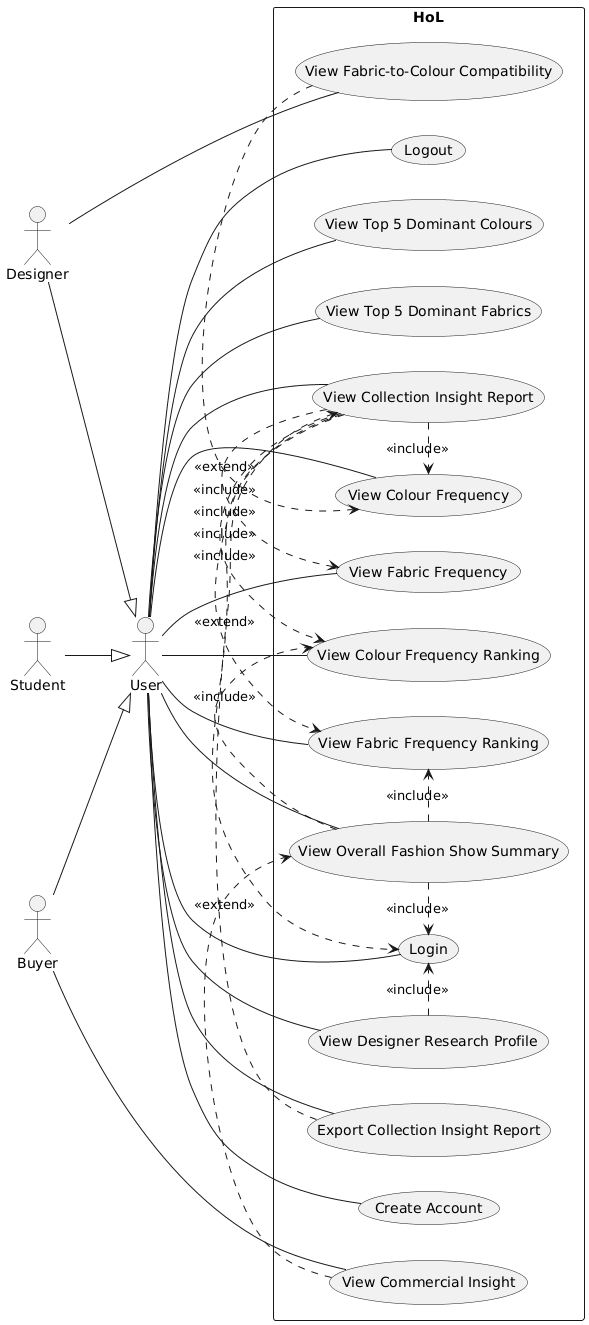

The diagram above was rendered by PlantUML. Its source (embedded in the PNG):
@startuml
left to right direction
skinparam packageStyle rectangle

' ===== ACTORS =====
actor User
actor Designer
actor Buyer
actor Student

Designer --|> User
Buyer --|> User
Student --|> User

rectangle HoL {

' ===== AUTHENTICATION USE CASES =====
User -- (Create Account)
User -- (Login)
User -- (Logout)

' ===== GENERAL USER USE CASES =====
User -- (View Overall Fashion Show Summary)
User -- (View Colour Frequency)
User -- (View Fabric Frequency)
User -- (View Colour Frequency Ranking)
User -- (View Fabric Frequency Ranking)
User -- (View Top 5 Dominant Colours)
User -- (View Top 5 Dominant Fabrics)
User -- (View Collection Insight Report)
User -- (Export Collection Insight Report)
User -- (View Designer Research Profile)

' ===== ROLE-SPECIFIC USE CASES =====
Designer -- (View Fabric-to-Colour Compatibility)
Buyer -- (View Commercial Insight)

' ===== INCLUDE RELATIONSHIPS =====
(View Collection Insight Report) .> (View Colour Frequency) : <<include>>
(View Collection Insight Report) .> (View Fabric Frequency) : <<include>>
(View Collection Insight Report) .> (View Colour Frequency Ranking) : <<include>>
(View Collection Insight Report) .> (View Fabric Frequency Ranking) : <<include>>

(View Overall Fashion Show Summary) .> (View Colour Frequency Ranking) : <<include>>
(View Overall Fashion Show Summary) .> (View Fabric Frequency Ranking) : <<include>>

' ===== AUTHENTICATION DEPENDENCY =====
(View Collection Insight Report) .> (Login) : <<include>>
(View Overall Fashion Show Summary) .> (Login) : <<include>>
(View Designer Research Profile) .> (Login) : <<include>>

' ===== EXTEND RELATIONSHIPS =====
(Export Collection Insight Report) .> (View Collection Insight Report) : <<extend>>
(View Commercial Insight) .> (View Overall Fashion Show Summary) : <<extend>>
(View Fabric-to-Colour Compatibility) .> (View Colour Frequency) : <<extend>>

}
@enduml